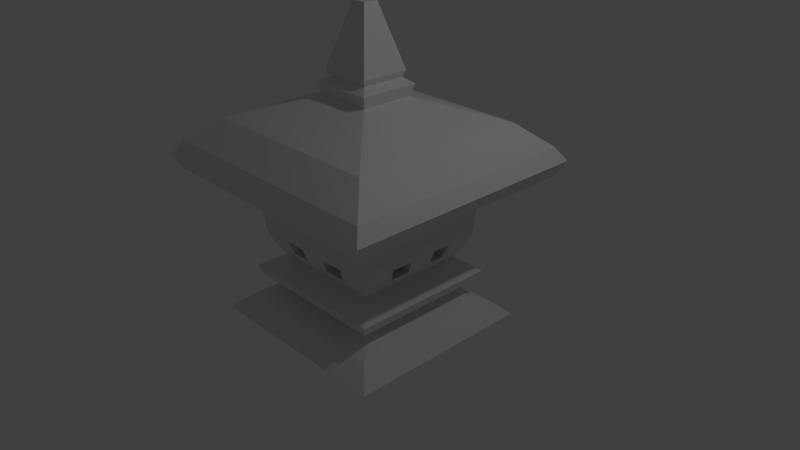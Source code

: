 # Source: Lampara0_3.blend  (saved by Blender 2.79.0; exported with 4.5.12 LTS)
import bpy
from mathutils import Matrix  # noqa: F401  (used for matrix-valued properties, if any)

bpy.ops.wm.read_factory_settings(use_empty=True)
scene = bpy.context.scene
scene.name = 'Scene'

# ---- collections
col_collection_1 = bpy.data.collections.new('Collection 1'); scene.collection.children.link(col_collection_1)

# ---- materials (node trees are filled in below, after node groups)
mat_material = bpy.data.materials.new('Material')
mat_material.alpha_threshold = 0.0
mat_material.use_transparent_shadow = False
mat_material.roughness = 0.5
mat_material.line_color = (0.0, 0.0, 0.0, 1.0)

# ---- material node trees

# ---- world
world_world = bpy.data.worlds.new('World'); scene.world = world_world
world_world.color = (0.05088, 0.05088, 0.05088)
world_world.use_sun_shadow = False
world_world.sun_shadow_jitter_overblur = 0.0
world_world.cycles.sampling_method = 'MANUAL'

# ---- cameras
cam_camera = bpy.data.cameras.new('Camera')
cam_camera.clip_end = 100.0
cam_camera.lens = 35.0
cam_camera.sensor_width = 32.0
cam_camera.sensor_height = 18.0
cam_camera.ortho_scale = 7.314
cam_camera.dof.focus_distance = 0.0
cam_camera.dof.aperture_fstop = 128.0

# ---- lights
light_lamp = bpy.data.lights.new('Lamp', 'POINT')
light_lamp.transmission_factor = 0.0
light_lamp.cutoff_distance = 30.0
light_lamp.energy = 100.0
light_lamp.shadow_buffer_clip_start = 1.001
light_lamp.shadow_soft_size = 0.1
light_lamp.shadow_maximum_resolution = 0.006
light_lamp.use_absolute_resolution = True

# ---- meshes
me_cube = bpy.data.meshes.new('Cube')
me_cube.from_pydata([(0.507, 0.4867, -0.3653), (0.507, -0.4867, -0.3653), (-0.507, -0.4867, -0.3653), (-0.507, 0.4867, -0.3653), (0.8256, 0.7926, 0.9675), (0.8256, -0.7926, 0.9675), (-0.8256, -0.7926, 0.9675), (-0.8256, 0.7926, 0.9675), (0.6922, 0.6646, 0.04289), (0.6922, -0.6646, 0.04289), (-0.6922, -0.6646, 0.04289), (-0.6922, 0.6646, 0.04289), (1.138, 1.093, -0.715), (1.138, -1.093, -0.715), (-1.138, 1.093, -0.715), (-1.138, -1.093, -0.715), (1.396, 1.34, 0.9675), (1.396, -1.34, 0.9675), (-1.396, -1.34, 0.9675), (-1.396, 1.34, 0.9675), (1.476, 1.417, 1.131), (-1.476, 1.417, 1.131), (-1.476, -1.417, 1.131), (1.476, -1.417, 1.131), (0.3093, 0.297, 1.794), (-0.3093, 0.297, 1.794), (-0.3093, -0.297, 1.794), (0.3093, -0.297, 1.794), (0.2877, 0.2762, 2.058), (-0.2877, 0.2762, 2.058), (-0.2877, -0.2762, 2.058), (0.2877, -0.2762, 2.058), (0.08427, 0.0809, 2.742), (-0.08427, 0.0809, 2.742), (-0.08427, -0.0809, 2.742), (0.08427, -0.0809, 2.742), (1.375, -1.32, 1.281), (1.375, 1.32, 1.281), (-1.375, 1.32, 1.281), (-1.375, -1.32, 1.281), (-0.353, 0.3389, 1.926), (-0.353, -0.3389, 1.926), (0.353, -0.3389, 1.926), (0.353, 0.3389, 1.926), (0.9383, -0.9009, -0.5402), (0.9383, 0.9009, -0.5402), (-0.9383, 0.9009, -0.5402), (-0.9383, -0.9009, -0.5402), (0.7958, 0.7646, 0.2632), (0.7958, -0.7635, 0.2632), (-0.7958, -0.7635, 0.2632), (-0.7958, 0.7646, 0.2632), (0.5996, 0.5756, -0.0677), (0.5996, -0.5756, -0.0677), (-0.5996, -0.5756, -0.0677), (-0.5996, 0.5756, -0.0677), (0.8888, 0.8533, -0.1725), (0.8888, -0.8533, -0.1725), (-0.8888, -0.8533, -0.1725), (-0.8888, 0.8533, -0.1725), (0.8622, 0.8277, -0.2689), (0.8622, -0.8277, -0.2689), (-0.8622, -0.8277, -0.2689), (-0.8622, 0.8277, -0.2689), (1.062, 1.02, 1.538), (-1.062, -1.02, 1.538), (1.062, -1.02, 1.538), (-1.062, 1.02, 1.538), (-0.2565, -0.2462, 1.992), (0.2565, -0.2462, 1.992), (0.2565, 0.2462, 1.992), (-0.2565, 0.2462, 1.992), (0.8119, 1.417, 1.131), (0.2788, -0.4867, -0.3653), (0.2788, 0.4867, -0.3653), (0.3807, 0.6646, 0.04289), (0.4541, -0.7926, 0.9675), (0.4541, 0.7926, 0.9675), (0.1583, -0.2762, 2.058), (0.1942, -0.3389, 1.926), (0.04635, 0.0809, 2.742), (0.1701, -0.297, 1.794), (0.7564, -1.32, 1.281), (0.1583, 0.2762, 2.058), (0.3807, -0.6646, 0.04289), (0.1942, 0.3389, 1.926), (0.7679, 1.34, 0.9675), (0.1701, 0.297, 1.794), (0.7564, 1.32, 1.281), (0.5161, -0.9009, -0.5402), (0.04635, -0.0809, 2.742), (0.6259, -1.093, -0.715), (0.6259, 1.093, -0.715), (0.5161, 0.9009, -0.5402), (0.7679, -1.34, 0.9675), (0.8119, -1.417, 1.131), (0.4377, -0.7635, 0.2632), (0.4377, 0.7646, 0.2632), (0.3298, 0.5756, -0.0677), (0.3298, -0.5756, -0.0677), (0.4888, 0.8533, -0.1725), (0.4888, -0.8533, -0.1725), (0.4742, 0.8277, -0.2689), (0.4742, -0.8277, -0.2689), (0.5843, 1.02, 1.538), (0.5843, -1.02, 1.538), (0.1411, 0.2462, 1.992), (0.1411, -0.2462, 1.992), (-0.2712, -0.4867, -0.3653), (-0.2712, 0.4867, -0.3653), (-0.3703, 0.6646, 0.04289), (-0.4417, -0.7926, 0.9675), (-0.04508, 0.0809, 2.742), (-0.7358, -1.32, 1.281), (-0.1539, 0.2762, 2.058), (-0.3703, -0.6646, 0.04289), (-0.1655, 0.297, 1.794), (-0.502, -0.9009, -0.5402), (-0.04508, -0.0809, 2.742), (-0.6088, -1.093, -0.715), (-0.502, 0.9009, -0.5402), (-0.4258, 0.7646, 0.2632), (-0.3208, 0.5756, -0.0677), (-0.4755, 0.8533, -0.1725), (-0.4613, 0.8277, -0.2689), (-0.5684, -1.02, 1.538), (-0.7898, 1.417, 1.131), (-0.4417, 0.7926, 0.9675), (-0.1539, -0.2762, 2.058), (-0.1889, -0.3389, 1.926), (-0.1655, -0.297, 1.794), (-0.1889, 0.3389, 1.926), (-0.747, 1.34, 0.9675), (-0.7358, 1.32, 1.281), (-0.6088, 1.093, -0.715), (-0.747, -1.34, 0.9675), (-0.7898, -1.417, 1.131), (-0.4258, -0.7635, 0.2632), (-0.3208, -0.5756, -0.0677), (-0.4755, -0.8533, -0.1725), (-0.4613, -0.8277, -0.2689), (-0.5684, 1.02, 1.538), (-0.1372, 0.2462, 1.992), (-0.1372, -0.2462, 1.992), (-1.476, -0.7086, 1.131), (0.9383, -0.4504, -0.5402), (-1.396, -0.6702, 0.9675), (1.375, -0.6602, 1.281), (1.138, -0.5463, -0.715), (-0.8256, -0.3963, 0.9675), (-0.6922, -0.3323, 0.04289), (1.476, -0.7086, 1.131), (1.396, -0.6702, 0.9675), (0.3093, -0.1485, 1.794), (-0.08427, -0.04045, 2.742), (-0.2877, -0.1381, 2.058), (-0.353, -0.1695, 1.926), (-0.3093, -0.1485, 1.794), (-1.375, -0.6602, 1.281), (-0.507, -0.2434, -0.3653), (0.507, -0.2434, -0.3653), (0.8256, -0.3963, 0.9675), (-1.138, -0.5463, -0.715), (-0.9383, -0.4504, -0.5402), (0.6922, -0.3323, 0.04289), (0.353, -0.1695, 1.926), (0.2877, -0.1381, 2.058), (0.08427, -0.04045, 2.742), (0.7958, -0.3814, 0.2632), (-0.7958, -0.3814, 0.2632), (-0.5996, -0.2878, -0.0677), (0.5996, -0.2878, -0.0677), (-0.8888, -0.4267, -0.1725), (0.8888, -0.4267, -0.1725), (-0.8622, -0.4139, -0.2689), (0.8622, -0.4139, -0.2689), (-1.062, -0.51, 1.538), (1.062, -0.51, 1.538), (0.2565, -0.1231, 1.992), (-0.2565, -0.1231, 1.992), (0.6259, -0.5463, -0.715), (0.04635, -0.04045, 2.742), (-0.04508, -0.04045, 2.742), (-0.6088, -0.5463, -0.715), (1.375, 0.7262, 1.281), (1.138, 0.6009, -0.715), (-0.8256, 0.4359, 0.9675), (-0.6922, 0.3655, 0.04289), (1.476, 0.7795, 1.131), (1.396, 0.7373, 0.9675), (-0.2877, 0.1519, 2.058), (-0.3093, 0.1633, 1.794), (-0.507, 0.2677, -0.3653), (-1.138, 0.6009, -0.715), (-0.9383, 0.4955, -0.5402), (0.353, 0.1864, 1.926), (0.2877, 0.1519, 2.058), (0.08427, 0.0445, 2.742), (0.7958, 0.4208, 0.2632), (0.5996, 0.3166, -0.0677), (0.8888, 0.4693, -0.1725), (0.8622, 0.4553, -0.2689), (-1.062, 0.561, 1.538), (0.2565, 0.1354, 1.992), (-0.2565, 0.1354, 1.992), (0.6259, 0.6009, -0.715), (0.04635, 0.0445, 2.742), (-0.04508, 0.0445, 2.742), (-0.6088, 0.6009, -0.715), (-1.476, 0.7795, 1.131), (0.9383, 0.4955, -0.5402), (-1.396, 0.7373, 0.9675), (0.3093, 0.1633, 1.794), (-0.08427, 0.0445, 2.742), (-0.353, 0.1864, 1.926), (-1.375, 0.7262, 1.281), (0.507, 0.2677, -0.3653), (0.8256, 0.4359, 0.9675), (0.6922, 0.3655, 0.04289), (-0.7958, 0.4208, 0.2632), (-0.5996, 0.3166, -0.0677), (-0.8888, 0.4693, -0.1725), (-0.8622, 0.4553, -0.2689), (1.062, 0.561, 1.538), (0.2914, 1.417, 1.131), (0.163, 0.7926, 0.9675), (0.05679, -0.2762, 2.058), (0.06968, -0.3389, 1.926), (0.06105, -0.297, 1.794), (0.06968, 0.3389, 1.926), (0.2756, 1.34, 0.9675), (0.2714, 1.32, 1.281), (0.2246, 1.093, -0.715), (0.2756, -1.34, 0.9675), (0.2914, -1.417, 1.131), (0.157, -0.7635, 0.2632), (0.1183, -0.5756, -0.0677), (0.1754, -0.8533, -0.1725), (0.1702, -0.8277, -0.2689), (0.2097, 1.02, 1.538), (0.05062, 0.2462, 1.992), (0.05062, -0.2462, 1.992), (0.1001, -0.4867, -0.3653), (0.1001, 0.4867, -0.3653), (0.1366, 0.6646, 0.04289), (0.163, -0.7926, 0.9675), (0.01663, 0.0809, 2.742), (0.2714, -1.32, 1.281), (0.05679, 0.2762, 2.058), (0.1366, -0.6646, 0.04289), (0.06105, 0.297, 1.794), (0.1852, -0.9009, -0.5402), (0.01663, -0.0809, 2.742), (0.2246, -1.093, -0.715), (0.1852, 0.9009, -0.5402), (0.157, 0.7646, 0.2632), (0.1183, 0.5756, -0.0677), (0.1754, 0.8533, -0.1725), (0.1702, 0.8277, -0.2689), (0.2097, -1.02, 1.538), (0.2246, -0.5463, -0.715), (0.01663, -0.04045, 2.742), (0.01663, 0.0445, 2.742), (0.2246, 0.6009, -0.715), (-0.1134, -0.4867, -0.3653), (-0.1134, 0.4867, -0.3653), (-0.1549, 0.6646, 0.04289), (-0.1847, -0.7926, 0.9675), (-0.01885, 0.0809, 2.742), (-0.3077, -1.32, 1.281), (-0.06438, 0.2762, 2.058), (-0.1549, -0.6646, 0.04289), (-0.06921, 0.297, 1.794), (-0.2099, -0.9009, -0.5402), (-0.01885, -0.0809, 2.742), (-0.2546, -1.093, -0.715), (-0.2099, 0.9009, -0.5402), (-0.1781, 0.7646, 0.2632), (-0.1342, 0.5756, -0.0677), (-0.1989, 0.8533, -0.1725), (-0.1929, 0.8277, -0.2689), (-0.2377, -1.02, 1.538), (-0.2546, -0.5463, -0.715), (-0.2546, 0.6009, -0.715), (-0.3303, 1.417, 1.131), (-0.1847, 0.7926, 0.9675), (-0.06438, -0.2762, 2.058), (-0.07899, -0.3389, 1.926), (-0.06921, -0.297, 1.794), (-0.07899, 0.3389, 1.926), (-0.3124, 1.34, 0.9675), (-0.3077, 1.32, 1.281), (-0.2546, 1.093, -0.715), (-0.3124, -1.34, 0.9675), (-0.3303, -1.417, 1.131), (-0.1781, -0.7635, 0.2632), (-0.1342, -0.5756, -0.0677), (-0.1989, -0.8533, -0.1725), (-0.1929, -0.8277, -0.2689), (-0.2377, 1.02, 1.538), (-0.05738, 0.2462, 1.992), (-0.05738, -0.2462, 1.992), (-0.01885, -0.04045, 2.742), (-0.01885, 0.0445, 2.742), (-1.476, -0.225, 1.131), (0.9383, -0.143, -0.5402), (-1.396, -0.2128, 0.9675), (0.3093, -0.04714, 1.794), (-0.08427, -0.01284, 2.742), (-0.353, -0.05381, 1.926), (-1.375, -0.2096, 1.281), (0.507, -0.07727, -0.3653), (0.8256, -0.1258, 0.9675), (0.6922, -0.1055, 0.04289), (-0.7958, -0.1207, 0.2632), (-0.5996, -0.09138, -0.0677), (-0.8888, -0.1355, -0.1725), (-0.8622, -0.1314, -0.2689), (1.062, -0.1619, 1.538), (1.375, -0.2096, 1.281), (1.138, -0.1734, -0.715), (-0.8256, -0.1258, 0.9675), (-0.6922, -0.1055, 0.04289), (1.476, -0.225, 1.131), (1.396, -0.2128, 0.9675), (-0.2877, -0.04385, 2.058), (-0.3093, -0.04714, 1.794), (-0.507, -0.07727, -0.3653), (-1.138, -0.1734, -0.715), (-0.9383, -0.143, -0.5402), (0.353, -0.05381, 1.926), (0.2877, -0.04385, 2.058), (0.08427, -0.01284, 2.742), (0.7958, -0.1207, 0.2632), (0.5996, -0.09138, -0.0677), (0.8888, -0.1355, -0.1725), (0.8622, -0.1314, -0.2689), (-1.062, -0.1619, 1.538), (0.2565, -0.03909, 1.992), (-0.2565, -0.03909, 1.992), (0.6259, -0.1734, -0.715), (0.04635, -0.01284, 2.742), (-0.04508, -0.01284, 2.742), (-0.6088, -0.1734, -0.715), (0.01663, -0.01284, 2.742), (0.2246, -0.1734, -0.715), (-0.01885, -0.01284, 2.742), (-0.2546, -0.1734, -0.715), (1.375, 0.3519, 1.281), (1.138, 0.2912, -0.715), (-0.8256, 0.2112, 0.9675), (-0.6922, 0.1771, 0.04289), (1.476, 0.3777, 1.131), (1.396, 0.3572, 0.9675), (-0.2877, 0.07362, 2.058), (-0.3093, 0.07914, 1.794), (-0.507, 0.1297, -0.3653), (-1.138, 0.2912, -0.715), (-0.9383, 0.2401, -0.5402), (0.353, 0.09032, 1.926), (0.2877, 0.07362, 2.058), (0.08427, 0.02156, 2.742), (0.7958, 0.2042, 0.2632), (0.5996, 0.1534, -0.0677), (0.8888, 0.2274, -0.1725), (0.8622, 0.2206, -0.2689), (-1.062, 0.2718, 1.538), (0.2565, 0.06562, 1.992), (-0.2565, 0.06562, 1.992), (0.6259, 0.2912, -0.715), (0.04635, 0.02156, 2.742), (-0.04508, 0.02156, 2.742), (-0.6088, 0.2912, -0.715), (0.01663, 0.02156, 2.742), (0.2246, 0.2912, -0.715), (-0.01885, 0.02156, 2.742), (-0.2546, 0.2912, -0.715), (-1.476, 0.3777, 1.131), (0.9383, 0.2401, -0.5402), (-1.396, 0.3572, 0.9675), (0.3093, 0.07914, 1.794), (-0.08427, 0.02156, 2.742), (-0.353, 0.09032, 1.926), (-1.375, 0.3519, 1.281), (0.507, 0.1297, -0.3653), (0.8256, 0.2112, 0.9675), (0.6922, 0.1771, 0.04289), (-0.7958, 0.2042, 0.2632), (-0.5996, 0.1534, -0.0677), (-0.8888, 0.2274, -0.1725), (-0.8622, 0.2206, -0.2689), (1.062, 0.2718, 1.538), (0.8256, 0.7926, 0.8267), (0.8256, -0.7926, 0.8267), (-0.8256, -0.7926, 0.8267), (-0.8256, 0.7926, 0.8267), (0.4541, 0.7926, 0.8267), (0.4541, -0.7926, 0.8267), (-0.4417, 0.7926, 0.8267), (-0.4417, -0.7926, 0.8267), (-0.8256, -0.3963, 0.8267), (0.8256, -0.3963, 0.8267), (0.8256, 0.4359, 0.8267), (-0.8256, 0.4359, 0.8267), (0.163, -0.7926, 0.8267), (0.163, 0.7926, 0.8267), (-0.1847, -0.7926, 0.8267), (-0.1847, 0.7926, 0.8267), (-0.8256, -0.1258, 0.8267), (0.8256, -0.1258, 0.8267), (0.8256, 0.2112, 0.8267), (-0.8256, 0.2112, 0.8267), (0.4541, -0.7926, 0.5793), (-0.4417, -0.7926, 0.5793), (-0.8256, -0.3963, 0.5793), (0.8256, -0.3963, 0.5793), (0.8256, 0.4359, 0.5793), (-0.8256, 0.4359, 0.5793), (0.163, -0.7926, 0.5793), (-0.1847, -0.7926, 0.5793), (-0.8256, -0.1258, 0.5793), (0.8256, -0.1258, 0.5793), (0.8256, 0.2112, 0.5793), (-0.8256, 0.2112, 0.5793), (0.8256, 0.7926, 0.5793), (0.8256, -0.7926, 0.5793), (-0.8256, -0.7926, 0.5793), (-0.8256, 0.7926, 0.5793), (0.4541, 0.7926, 0.5793), (-0.4417, 0.7926, 0.5793), (0.163, 0.7926, 0.5793), (-0.1847, 0.7926, 0.5793), (0.7334, 0.7041, 0.111), (0.7334, -0.7041, 0.111), (-0.7334, -0.7041, 0.111), (-0.7334, 0.7041, 0.111), (0.4034, -0.7041, 0.111), (0.4034, 0.7041, 0.111), (-0.3924, -0.7041, 0.111), (-0.3924, 0.7041, 0.111), (0.7334, -0.3521, 0.111), (-0.7334, -0.3521, 0.111), (0.7334, 0.3873, 0.111), (-0.7334, 0.3873, 0.111), (0.1448, 0.7041, 0.111), (0.1448, -0.7041, 0.111), (-0.1641, 0.7041, 0.111), (-0.1641, -0.7041, 0.111), (-0.7334, -0.1118, 0.111), (0.7334, -0.1118, 0.111), (0.7334, 0.1877, 0.111), (-0.7334, 0.1877, 0.111), (0.3833, 0.2042, 0.2632), (0.4105, 0.4536, 0.2632), (0.4105, -0.4268, 0.2632), (0.3833, -0.1207, 0.2632), (0.4526, 0.2112, 0.8267), (0.4533, 0.47, 0.8267), (0.4259, -0.4434, 0.8267), (0.3977, -0.1258, 0.8267), (0.4259, -0.4434, 0.5793), (0.4533, 0.47, 0.5793), (0.3977, -0.1258, 0.5793), (0.4526, 0.2112, 0.5793), (0.3545, -0.377, 0.111), (0.3545, 0.4014, 0.111), (0.3055, -0.1118, 0.111), (0.3055, 0.1877, 0.111), (-0.3768, -0.1207, 0.2632), (-0.4013, -0.4268, 0.2632), (-0.4013, 0.4536, 0.2632), (-0.3768, 0.2042, 0.2632), (-0.3909, -0.1258, 0.8267), (-0.4163, -0.4434, 0.8267), (-0.4163, 0.47, 0.8267), (-0.3909, 0.2112, 0.8267), (-0.4163, -0.4434, 0.5793), (-0.4163, 0.47, 0.5793), (-0.3909, -0.1258, 0.5793), (-0.3909, 0.2112, 0.5793), (-0.3456, -0.377, 0.111), (-0.3456, 0.4014, 0.111), (-0.2987, -0.1118, 0.111), (-0.2987, 0.1877, 0.111), (0.157, -0.4721, 0.2632), (-0.1781, -0.4721, 0.2632), (0.163, -0.4904, 0.8267), (-0.1847, -0.4904, 0.8267), (0.163, -0.4904, 0.5793), (-0.1847, -0.4904, 0.5793), (0.1448, -0.4019, 0.111), (-0.1641, -0.4019, 0.111), (-0.1781, 0.4864, 0.2632), (0.157, 0.4864, 0.2632), (0.1448, 0.4155, 0.111), (-0.1641, 0.4155, 0.111), (0.163, 0.504, 0.5793), (0.163, 0.504, 0.8267), (-0.1847, 0.504, 0.5793), (-0.1847, 0.504, 0.8267), (-0.1683, -0.1378, 0.8267), (-0.1683, 0.2233, 0.8267), (0.141, 0.2233, 0.8267), (0.1135, -0.1378, 0.8267), (-0.1238, -0.119, 0.111), (-0.1238, 0.1908, 0.111), (0.1189, -0.119, 0.111), (0.1189, 0.1908, 0.111)], [], [(175, 61, 1, 160), (443, 435, 11, 187), (145, 44, 13, 148), (439, 110, 11, 435), (140, 62, 2, 108), (188, 189, 16, 20), (189, 217, 4, 16), (107, 79, 42, 69), (112, 114, 29, 33), (79, 81, 27, 42), (142, 71, 29, 114), (85, 43, 24, 87), (105, 66, 27, 81), (113, 39, 22, 136), (141, 67, 25, 116), (438, 434, 10, 115), (126, 21, 38, 133), (86, 16, 4, 77), (126, 132, 19, 21), (124, 109, 3, 63), (181, 90, 35, 167), (210, 45, 0, 216), (154, 155, 30, 34), (118, 34, 30, 128), (204, 190, 29, 71), (177, 153, 27, 66), (156, 157, 26, 41), (202, 191, 25, 67), (73, 89, 44, 1), (184, 188, 20, 37), (209, 215, 38, 21), (89, 91, 13, 44), (183, 119, 15, 162), (209, 21, 19, 211), (146, 149, 6, 18), (222, 63, 3, 192), (440, 433, 9, 164), (163, 162, 15, 47), (93, 45, 12, 92), (120, 46, 3, 109), (194, 192, 3, 46), (76, 5, 17, 94), (94, 17, 23, 95), (195, 212, 24, 43), (203, 195, 43, 70), (197, 196, 28, 32), (415, 425, 49, 168), (413, 426, 50, 137), (429, 121, 51, 427), (417, 427, 51, 219), (187, 11, 55, 220), (110, 122, 55, 11), (115, 10, 54, 138), (164, 9, 53, 171), (220, 55, 59, 221), (122, 123, 59, 55), (138, 54, 58, 139), (171, 53, 57, 173), (221, 59, 63, 222), (123, 124, 63, 59), (139, 58, 62, 140), (173, 57, 61, 175), (215, 202, 67, 38), (147, 177, 66, 36), (133, 38, 67, 141), (82, 36, 66, 105), (196, 203, 70, 28), (214, 204, 71, 40), (131, 40, 71, 142), (78, 107, 69, 31), (226, 241, 107, 78), (43, 85, 106, 70), (247, 82, 105, 259), (37, 88, 104, 64), (57, 101, 103, 61), (56, 60, 102, 100), (53, 99, 101, 57), (52, 56, 100, 98), (9, 84, 99, 53), (8, 52, 98, 75), (424, 48, 97, 428), (425, 412, 96, 49), (233, 94, 95, 234), (245, 76, 94, 233), (45, 93, 74, 0), (254, 93, 92, 232), (148, 13, 91, 180), (251, 253, 91, 89), (242, 251, 89, 73), (35, 90, 78, 31), (261, 252, 90, 181), (60, 0, 74, 102), (20, 16, 86, 72), (230, 86, 77, 225), (20, 72, 88, 37), (433, 436, 84, 9), (64, 104, 87, 24), (36, 82, 95, 23), (259, 105, 81, 228), (229, 85, 87, 250), (70, 106, 83, 28), (227, 228, 81, 79), (32, 28, 83, 80), (241, 227, 79, 107), (61, 103, 73, 1), (432, 8, 75, 437), (68, 41, 129, 143), (41, 26, 130, 129), (40, 131, 116, 25), (65, 125, 130, 26), (19, 132, 127, 7), (154, 34, 118, 182), (2, 47, 117, 108), (47, 15, 119, 117), (46, 120, 134, 14), (6, 111, 135, 18), (18, 135, 136, 22), (39, 113, 125, 65), (30, 68, 143, 128), (289, 131, 142, 300), (291, 133, 141, 299), (297, 139, 140, 298), (279, 280, 124, 123), (296, 138, 139, 297), (278, 279, 123, 122), (271, 115, 138, 296), (266, 278, 122, 110), (431, 277, 121, 429), (419, 413, 137, 295), (276, 120, 109, 265), (282, 275, 119, 183), (274, 118, 128, 286), (280, 265, 109, 124), (284, 290, 132, 126), (284, 126, 133, 291), (447, 438, 115, 271), (299, 141, 116, 272), (269, 113, 136, 294), (300, 142, 114, 270), (268, 270, 114, 112), (298, 140, 108, 264), (446, 266, 110, 439), (347, 282, 183, 343), (308, 154, 182, 342), (344, 261, 181, 341), (320, 148, 180, 340), (41, 68, 179, 156), (31, 69, 178, 166), (319, 318, 177, 147), (39, 65, 176, 158), (335, 173, 175, 336), (58, 172, 174, 62), (334, 171, 173, 335), (54, 170, 172, 58), (313, 164, 171, 334), (10, 150, 170, 54), (426, 414, 169, 50), (421, 415, 168, 333), (35, 31, 166, 167), (69, 42, 165, 178), (42, 27, 153, 165), (47, 2, 159, 163), (329, 328, 162, 163), (449, 440, 164, 313), (62, 174, 159, 2), (306, 321, 149, 146), (22, 144, 146, 18), (343, 183, 162, 328), (22, 39, 158, 144), (36, 23, 151, 147), (65, 26, 157, 176), (309, 326, 157, 156), (318, 307, 153, 177), (68, 30, 155, 179), (308, 325, 155, 154), (44, 145, 160, 1), (341, 181, 167, 332), (17, 5, 161, 152), (23, 17, 152, 151), (305, 145, 148, 320), (434, 441, 150, 10), (336, 175, 160, 311), (60, 201, 216, 0), (45, 210, 185, 12), (80, 206, 197, 32), (33, 29, 190, 213), (64, 24, 212, 223), (40, 25, 191, 214), (134, 208, 193, 14), (19, 7, 186, 211), (432, 442, 218, 8), (46, 14, 193, 194), (424, 416, 198, 48), (8, 218, 199, 52), (52, 199, 200, 56), (56, 200, 201, 60), (37, 64, 223, 184), (12, 185, 205, 92), (246, 262, 206, 80), (33, 213, 207, 112), (292, 283, 208, 134), (382, 368, 204, 214), (360, 367, 203, 196), (383, 366, 202, 215), (389, 221, 222, 390), (388, 220, 221, 389), (351, 187, 220, 388), (423, 417, 219, 387), (361, 360, 196, 197), (367, 359, 195, 203), (359, 380, 212, 195), (358, 356, 192, 194), (390, 222, 192, 356), (377, 209, 211, 379), (377, 383, 215, 209), (348, 352, 188, 184), (366, 355, 191, 202), (368, 354, 190, 204), (378, 210, 216, 384), (353, 385, 217, 189), (352, 353, 189, 188), (451, 443, 187, 351), (92, 205, 263, 232), (268, 303, 262, 246), (346, 302, 261, 344), (340, 180, 260, 345), (437, 75, 244, 444), (103, 238, 242, 73), (80, 83, 248, 246), (106, 240, 248, 83), (82, 247, 234, 95), (104, 239, 250, 87), (436, 445, 249, 84), (72, 224, 231, 88), (72, 86, 230, 224), (102, 74, 243, 258), (90, 252, 226, 78), (180, 91, 253, 260), (93, 254, 243, 74), (412, 418, 235, 96), (428, 97, 255, 430), (75, 98, 256, 244), (84, 249, 236, 99), (98, 100, 257, 256), (99, 236, 237, 101), (100, 102, 258, 257), (101, 237, 238, 103), (88, 231, 239, 104), (85, 229, 240, 106), (301, 287, 227, 241), (287, 288, 228, 227), (289, 229, 250, 272), (281, 259, 228, 288), (290, 230, 225, 285), (302, 274, 252, 261), (264, 273, 251, 242), (273, 275, 253, 251), (276, 254, 232, 292), (267, 245, 233, 293), (293, 233, 234, 294), (269, 247, 259, 281), (286, 301, 241, 226), (128, 143, 301, 286), (113, 269, 281, 125), (135, 293, 294, 136), (111, 267, 293, 135), (120, 276, 292, 134), (117, 119, 275, 273), (108, 117, 273, 264), (182, 118, 274, 302), (132, 290, 285, 127), (125, 281, 288, 130), (131, 289, 272, 116), (129, 130, 288, 287), (143, 129, 287, 301), (342, 182, 302, 346), (112, 207, 303, 268), (232, 263, 283, 292), (345, 260, 282, 347), (444, 244, 266, 446), (238, 298, 264, 242), (246, 248, 270, 268), (240, 300, 270, 248), (247, 269, 294, 234), (239, 299, 272, 250), (445, 447, 271, 249), (224, 284, 291, 231), (224, 230, 290, 284), (258, 243, 265, 280), (252, 274, 286, 226), (260, 253, 275, 282), (254, 276, 265, 243), (418, 419, 295, 235), (430, 255, 277, 431), (244, 256, 278, 266), (249, 271, 296, 236), (256, 257, 279, 278), (236, 296, 297, 237), (257, 258, 280, 279), (237, 297, 298, 238), (231, 291, 299, 239), (229, 289, 300, 240), (374, 345, 347, 376), (371, 342, 346, 375), (369, 340, 345, 374), (375, 346, 344, 373), (441, 448, 322, 150), (151, 152, 324, 323), (152, 161, 312, 324), (145, 305, 311, 160), (179, 155, 325, 339), (176, 157, 326, 337), (147, 151, 323, 319), (144, 158, 310, 304), (144, 304, 306, 146), (174, 317, 327, 159), (163, 159, 327, 329), (165, 153, 307, 330), (178, 165, 330, 338), (167, 166, 331, 332), (414, 420, 314, 169), (150, 322, 315, 170), (170, 315, 316, 172), (172, 316, 317, 174), (158, 176, 337, 310), (166, 178, 338, 331), (156, 179, 339, 309), (365, 336, 311, 384), (378, 305, 320, 349), (370, 341, 332, 361), (381, 354, 325, 308), (391, 380, 307, 318), (382, 355, 326, 309), (372, 343, 328, 357), (379, 350, 321, 306), (450, 449, 313, 386), (358, 357, 328, 329), (422, 421, 333, 362), (386, 313, 334, 363), (363, 334, 335, 364), (364, 335, 336, 365), (348, 391, 318, 319), (349, 320, 340, 369), (373, 344, 341, 370), (381, 308, 342, 371), (376, 347, 343, 372), (283, 376, 372, 208), (213, 381, 371, 207), (262, 373, 370, 206), (185, 349, 369, 205), (184, 223, 391, 348), (200, 364, 365, 201), (199, 363, 364, 200), (218, 386, 363, 199), (416, 422, 362, 198), (194, 193, 357, 358), (442, 450, 386, 218), (211, 186, 350, 379), (208, 372, 357, 193), (214, 191, 355, 382), (223, 212, 380, 391), (213, 190, 354, 381), (206, 370, 361, 197), (210, 378, 349, 185), (201, 365, 384, 216), (303, 375, 373, 262), (205, 369, 374, 263), (207, 371, 375, 303), (263, 374, 376, 283), (448, 451, 351, 322), (323, 324, 353, 352), (324, 312, 385, 353), (305, 378, 384, 311), (339, 325, 354, 368), (337, 326, 355, 366), (319, 323, 352, 348), (304, 310, 383, 377), (304, 377, 379, 306), (317, 390, 356, 327), (329, 327, 356, 358), (330, 307, 380, 359), (338, 330, 359, 367), (332, 331, 360, 361), (420, 423, 387, 314), (322, 351, 388, 315), (315, 388, 389, 316), (316, 389, 390, 317), (310, 337, 366, 383), (331, 338, 367, 360), (309, 339, 368, 382), (321, 350, 411, 408), (217, 385, 410, 402), (385, 312, 409, 410), (149, 321, 408, 400), (225, 405, 407, 285), (245, 267, 406, 404), (77, 396, 405, 225), (76, 245, 404, 397), (350, 186, 403, 411), (4, 217, 402, 392), (312, 161, 401, 409), (6, 149, 400, 394), (267, 111, 399, 406), (285, 407, 398, 127), (5, 76, 397, 393), (4, 392, 396, 77), (186, 7, 395, 403), (127, 398, 395, 7), (111, 6, 394, 399), (161, 5, 393, 401), (408, 411, 423, 420), (198, 362, 452, 453), (410, 409, 421, 422), (387, 219, 470, 471), (405, 430, 431, 407), (404, 406, 419, 418), (396, 428, 461, 457), (451, 387, 471, 483), (392, 402, 416, 424), (450, 442, 465, 467), (394, 400, 414, 426), (405, 396, 457, 497), (393, 397, 412, 425), (392, 424, 428, 396), (403, 395, 427, 417), (398, 429, 427, 395), (399, 394, 426, 413), (401, 393, 425, 415), (314, 387, 451, 448), (421, 409, 459, 462), (362, 333, 449, 450), (169, 314, 468, 469), (235, 295, 447, 445), (255, 444, 446, 277), (398, 407, 499, 474), (219, 443, 481, 470), (48, 198, 442, 432), (50, 169, 441, 434), (415, 421, 462, 460), (437, 444, 494, 465), (48, 432, 437, 97), (49, 96, 436, 433), (168, 49, 433, 440), (137, 50, 434, 438), (121, 439, 435, 51), (219, 51, 435, 443), (410, 422, 463, 456), (401, 415, 460, 458), (402, 410, 456, 457), (168, 440, 464, 454), (416, 402, 457, 461), (440, 449, 466, 464), (409, 401, 458, 459), (449, 333, 455, 466), (333, 168, 454, 455), (442, 198, 453, 465), (362, 450, 467, 452), (422, 416, 461, 463), (408, 420, 478, 472), (420, 414, 476, 478), (443, 451, 483, 481), (414, 400, 473, 476), (411, 403, 474, 475), (423, 411, 475, 479), (448, 441, 480, 482), (314, 448, 482, 468), (441, 169, 469, 480), (403, 417, 477, 474), (400, 408, 472, 473), (417, 423, 479, 477), (436, 96, 454, 464), (419, 406, 487, 489), (406, 399, 473, 487), (445, 436, 464, 490), (412, 397, 458, 460), (399, 413, 476, 473), (235, 445, 490, 484), (295, 137, 469, 485), (137, 438, 480, 469), (397, 404, 486, 458), (413, 419, 489, 476), (96, 235, 484, 454), (447, 295, 485, 491), (418, 412, 460, 488), (404, 418, 488, 486), (438, 447, 491, 480), (444, 255, 493, 494), (430, 405, 497, 496), (255, 97, 453, 493), (429, 398, 474, 477), (439, 121, 470, 481), (431, 429, 477, 498), (428, 430, 496, 461), (121, 277, 492, 470), (407, 431, 498, 499), (97, 437, 465, 453), (277, 446, 495, 492), (446, 439, 481, 495), (456, 463, 462, 459), (489, 488, 486, 487), (472, 478, 479, 475), (497, 496, 498, 499), (483, 471, 468, 482), (491, 485, 484, 490), (452, 467, 466, 455), (495, 492, 493, 494), (472, 475, 501, 500), (497, 499, 501, 502), (487, 486, 503, 500), (456, 459, 503, 502), (501, 502, 503, 500), (459, 458, 486, 503), (473, 472, 500, 487), (475, 474, 499, 501), (457, 456, 502, 497), (455, 454, 460, 462), (453, 452, 463, 461), (493, 453, 461, 496), (470, 492, 498, 477), (471, 470, 477, 479), (469, 468, 478, 476), (489, 485, 469, 476), (454, 484, 488, 460), (452, 455, 462, 463), (489, 485, 484, 488), (471, 479, 478, 468), (492, 498, 496, 493), (483, 482, 504, 505), (466, 467, 507, 506), (495, 494, 507, 505), (491, 490, 506, 504), (505, 504, 506, 507), (467, 465, 494, 507), (466, 506, 490, 464), (480, 491, 504, 482), (481, 483, 505, 495)])
me_cube.materials.append(mat_material)
me_cube.use_remesh_preserve_volume = False
me_cube.use_remesh_preserve_attributes = False
me_cube.use_mirror_vertex_groups = False
me_cube.update()

# ---- objects
ob_cube = bpy.data.objects.new('Cube', me_cube)
ob_lamp = bpy.data.objects.new('Lamp', light_lamp)
ob_camera = bpy.data.objects.new('Camera', cam_camera)

# ---- transforms, parenting, visibility, modifiers, constraints
ob_cube.location = (0.0, 0.0, 0.0)
ob_cube.scale = (1.181, 1.181, 1.181)
ob_cube.lock_rotations_4d = False
ob_cube.empty_display_type = 'ARROWS'
ob_cube.lineart.crease_threshold = 0.0
ob_lamp.location = (4.076, 1.005, 5.904)
ob_lamp.rotation_euler = (0.6503, 0.05522, 1.866)
ob_lamp.lock_rotations_4d = False
ob_lamp.empty_display_type = 'ARROWS'
ob_lamp.color = (0.0, 0.0, 0.0, 0.0)
ob_lamp.lineart.crease_threshold = 0.0
ob_camera.location = (7.481, -6.508, 5.344)
ob_camera.rotation_euler = (1.109, 0.0, 0.8149)
ob_camera.lock_rotations_4d = False
ob_camera.empty_display_type = 'ARROWS'
ob_camera.color = (0.0, 0.0, 0.0, 0.0)
ob_camera.display_type = 'WIRE'
ob_camera.lineart.crease_threshold = 0.0

# ---- collection membership
col_collection_1.objects.link(ob_cube)
col_collection_1.objects.link(ob_lamp)
col_collection_1.objects.link(ob_camera)

# ---- scene / render settings (as saved in the file)
scene.camera = ob_camera
scene.frame_start = 1; scene.frame_end = 250; scene.frame_set(0)
scene.render.engine = 'BLENDER_EEVEE_NEXT'
scene.render.resolution_percentage = 50
scene.render.dither_intensity = 0.0
scene.cycles.use_denoising = False
scene.cycles.samples = 128
scene.cycles.sampling_pattern = 'TABULATED_SOBOL'
scene.cycles.use_adaptive_sampling = False
scene.cycles.use_light_tree = False
scene.cycles.blur_glossy = 0.0
scene.cycles.sample_clamp_indirect = 0.0
scene.view_settings.view_transform = 'Standard'
bpy.context.view_layer.update()

